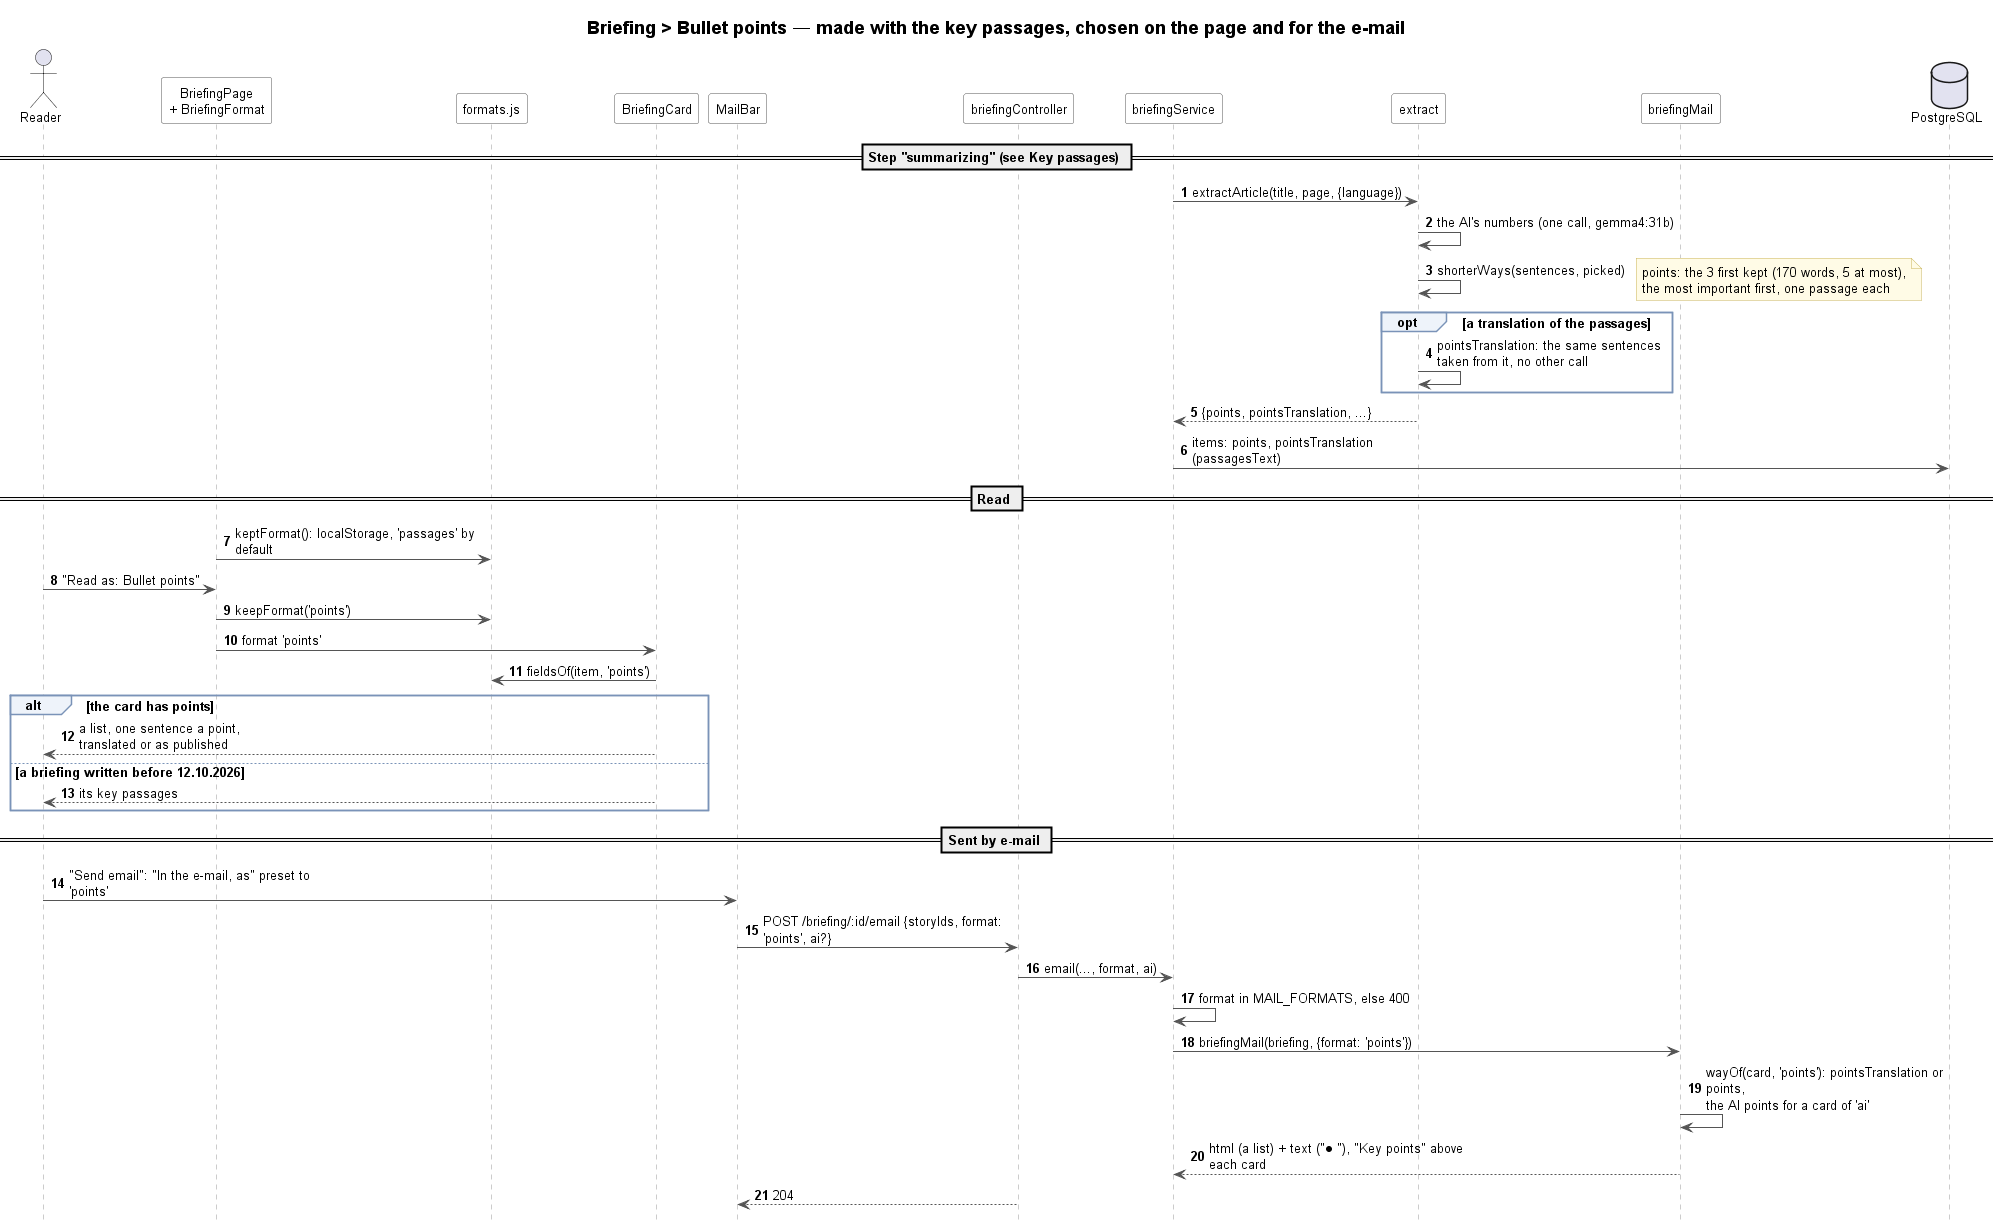

The diagram above was rendered by PlantUML. Its source (embedded in the PNG):
@startuml briefing-bullet-points-sequence
!include ../../_style/sequence.iuml
title Briefing > Bullet points — made with the key passages, chosen on the page and for the e-mail

actor Reader
participant "BriefingPage\n+ BriefingFormat" as Page
participant "formats.js" as Formats
participant BriefingCard as Card
participant MailBar as Mail
participant "briefingController" as Controller
participant briefingService as Briefing
participant extract as Extract
participant briefingMail as BriefingMail
database "PostgreSQL" as DB

== Step "summarizing" (see Key passages) ==
Briefing -> Extract : extractArticle(title, page, {language})
Extract -> Extract : the AI's numbers (one call, gemma4:31b)
Extract -> Extract : shorterWays(sentences, picked)
note right : points: the 3 first kept (170 words, 5 at most),\nthe most important first, one passage each
opt a translation of the passages
    Extract -> Extract : pointsTranslation: the same sentences\ntaken from it, no other call
end
Extract --> Briefing : {points, pointsTranslation, ...}
Briefing -> DB : items: points, pointsTranslation (passagesText)

== Read ==
Page -> Formats : keptFormat(): localStorage, 'passages' by default
Reader -> Page : "Read as: Bullet points"
Page -> Formats : keepFormat('points')
Page -> Card : format 'points'
Card -> Formats : fieldsOf(item, 'points')
alt the card has points
    Card --> Reader : a list, one sentence a point,\ntranslated or as published
else a briefing written before 12.10.2026
    Card --> Reader : its key passages
end

== Sent by e-mail ==
Reader -> Mail : "Send email": "In the e-mail, as" preset to 'points'
Mail -> Controller : POST /briefing/:id/email {storyIds, format: 'points', ai?}
Controller -> Briefing : email(..., format, ai)
Briefing -> Briefing : format in MAIL_FORMATS, else 400
Briefing -> BriefingMail : briefingMail(briefing, {format: 'points'})
BriefingMail -> BriefingMail : wayOf(card, 'points'): pointsTranslation or points,\nthe AI points for a card of 'ai'
BriefingMail --> Briefing : html (a list) + text ("• "), "Key points" above each card
Controller --> Mail : 204
@enduml